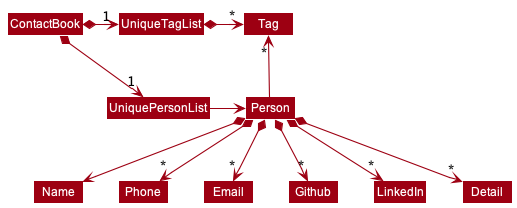

The diagram above was rendered by PlantUML. Its source (embedded in the PNG):
@startuml
!include style.puml
skinparam arrowThickness 1.1
skinparam arrowColor MODEL_COLOR
skinparam classBackgroundColor MODEL_COLOR

ContactBook *-right-> "1" UniquePersonList
ContactBook *-right-> "1" UniqueTagList
UniqueTagList -[hidden]down- UniquePersonList
UniqueTagList -[hidden]down- UniquePersonList

UniqueTagList *-right-> "*" Tag
UniquePersonList -right-> Person

Person -up-> "*" Tag

Person *--> Name
Person *--> "*" Phone
Person *--> "*" Email
Person *--> "*" Github
Person *--> "*" LinkedIn
Person *--> "*" Detail
@enduml